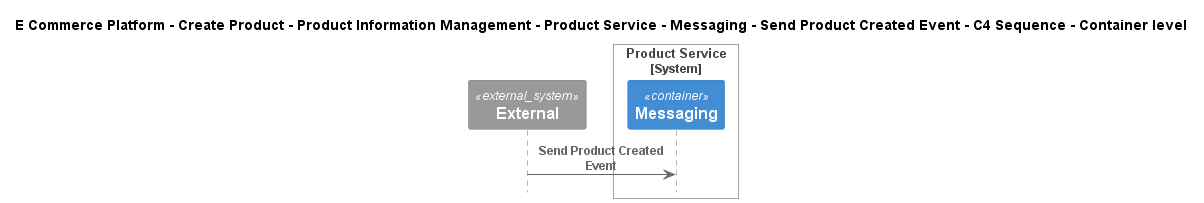

The diagram above was rendered by PlantUML. Its source (embedded in the PNG):
@startuml
!include ..\..\..\..\..\..\..\..\..\.c4s\C4_Sequence.puml

title E Commerce Platform - Create Product - Product Information Management - Product Service - Messaging - Send Product Created Event - C4 Sequence - Container level

System_Ext(C4InterFlow.SoftwareSystems.ExternalSystem, "External", "")

System_Boundary(ECommercePlatform.CreateProduct.ProductInformationManagement.SoftwareSystems.ProductService, "Product Service")
    Container(ECommercePlatform.CreateProduct.ProductInformationManagement.SoftwareSystems.ProductService.Containers.Messaging, "Messaging", "", "")
Boundary_End()

Rel(C4InterFlow.SoftwareSystems.ExternalSystem, ECommercePlatform.CreateProduct.ProductInformationManagement.SoftwareSystems.ProductService.Containers.Messaging, "Send Product Created Event")


@enduml